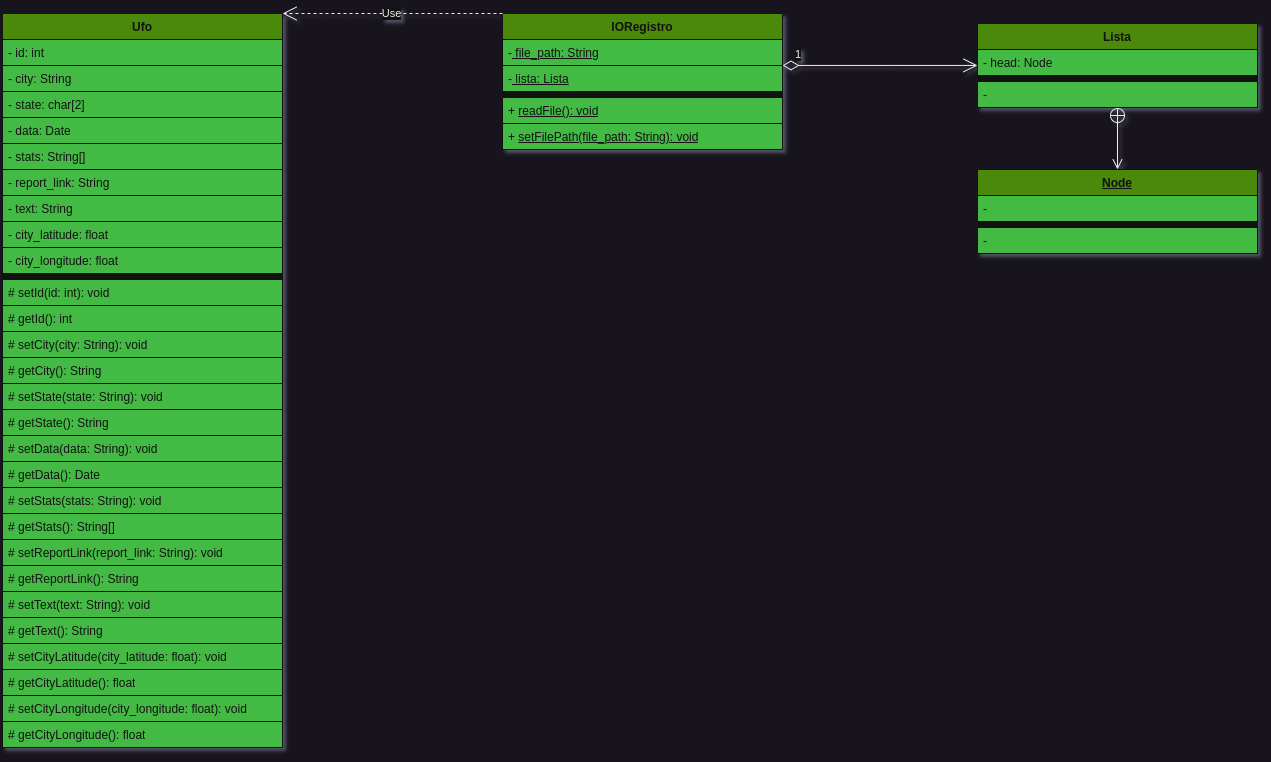

The diagram above was exported from draw.io. Its source (the exported page's mxGraphModel, read from the mxfile embedded in the PNG):
<mxGraphModel dx="1035" dy="625" grid="1" gridSize="10" guides="1" tooltips="1" connect="1" arrows="1" fold="1" page="1" pageScale="1" pageWidth="850" pageHeight="1100" math="0" shadow="0">
  <root>
    <mxCell id="0" />
    <mxCell id="1" parent="0" />
    <mxCell id="ThirmJaS9QNMyHDxlQbG-1" value="Ufo" style="swimlane;fontStyle=1;align=center;verticalAlign=top;childLayout=stackLayout;horizontal=1;startSize=26;horizontalStack=0;resizeParent=1;resizeParentMax=0;resizeLast=0;collapsible=1;marginBottom=0;whiteSpace=wrap;html=1;fillColor=#60a917;strokeColor=#FFFFFF;fontColor=#ffffff;swimlaneFillColor=#008A00;strokeWidth=1;shadow=0;labelBorderColor=none;" vertex="1" parent="1">
      <mxGeometry x="160" y="90" width="280" height="734" as="geometry" />
    </mxCell>
    <mxCell id="ThirmJaS9QNMyHDxlQbG-2" value="- id: int" style="text;strokeColor=#FFFFFF;fillColor=#008a00;align=left;verticalAlign=top;spacingLeft=4;spacingRight=4;overflow=hidden;rotatable=0;points=[[0,0.5],[1,0.5]];portConstraint=eastwest;whiteSpace=wrap;html=1;fontColor=#ffffff;swimlaneFillColor=#008A00;strokeWidth=1;shadow=0;labelBorderColor=none;" vertex="1" parent="ThirmJaS9QNMyHDxlQbG-1">
      <mxGeometry y="26" width="280" height="26" as="geometry" />
    </mxCell>
    <mxCell id="ThirmJaS9QNMyHDxlQbG-13" value="- city: String" style="text;strokeColor=#FFFFFF;fillColor=#008a00;align=left;verticalAlign=top;spacingLeft=4;spacingRight=4;overflow=hidden;rotatable=0;points=[[0,0.5],[1,0.5]];portConstraint=eastwest;whiteSpace=wrap;html=1;fontColor=#ffffff;swimlaneFillColor=#008A00;strokeWidth=1;shadow=0;labelBorderColor=none;" vertex="1" parent="ThirmJaS9QNMyHDxlQbG-1">
      <mxGeometry y="52" width="280" height="26" as="geometry" />
    </mxCell>
    <mxCell id="ThirmJaS9QNMyHDxlQbG-17" value="- ingredientes: RegistroIngrediente" style="text;strokeColor=#FFFFFF;fillColor=#008a00;align=left;verticalAlign=top;spacingLeft=4;spacingRight=4;overflow=hidden;rotatable=0;points=[[0,0.5],[1,0.5]];portConstraint=eastwest;whiteSpace=wrap;html=1;fontColor=#ffffff;swimlaneFillColor=#008A00;strokeWidth=1;shadow=0;labelBorderColor=none;" vertex="1" parent="ThirmJaS9QNMyHDxlQbG-1">
      <mxGeometry y="78" width="280" height="26" as="geometry" />
    </mxCell>
    <mxCell id="ThirmJaS9QNMyHDxlQbG-16" value="- data: Date" style="text;strokeColor=#FFFFFF;fillColor=#008a00;align=left;verticalAlign=top;spacingLeft=4;spacingRight=4;overflow=hidden;rotatable=0;points=[[0,0.5],[1,0.5]];portConstraint=eastwest;whiteSpace=wrap;html=1;fontColor=#ffffff;swimlaneFillColor=#008A00;strokeWidth=1;shadow=0;labelBorderColor=none;" vertex="1" parent="ThirmJaS9QNMyHDxlQbG-1">
      <mxGeometry y="104" width="280" height="26" as="geometry" />
    </mxCell>
    <mxCell id="ThirmJaS9QNMyHDxlQbG-15" value="- stats: String[]" style="text;strokeColor=#FFFFFF;fillColor=#008a00;align=left;verticalAlign=top;spacingLeft=4;spacingRight=4;overflow=hidden;rotatable=0;points=[[0,0.5],[1,0.5]];portConstraint=eastwest;whiteSpace=wrap;html=1;fontColor=#ffffff;swimlaneFillColor=#008A00;strokeWidth=1;shadow=0;labelBorderColor=none;" vertex="1" parent="ThirmJaS9QNMyHDxlQbG-1">
      <mxGeometry y="130" width="280" height="26" as="geometry" />
    </mxCell>
    <mxCell id="ThirmJaS9QNMyHDxlQbG-12" value="- report_link: String" style="text;strokeColor=#FFFFFF;fillColor=#008a00;align=left;verticalAlign=top;spacingLeft=4;spacingRight=4;overflow=hidden;rotatable=0;points=[[0,0.5],[1,0.5]];portConstraint=eastwest;whiteSpace=wrap;html=1;fontColor=#ffffff;swimlaneFillColor=#008A00;strokeWidth=1;shadow=0;labelBorderColor=none;" vertex="1" parent="ThirmJaS9QNMyHDxlQbG-1">
      <mxGeometry y="156" width="280" height="26" as="geometry" />
    </mxCell>
    <mxCell id="ThirmJaS9QNMyHDxlQbG-3" value="- text: String" style="text;strokeColor=#FFFFFF;fillColor=#008a00;align=left;verticalAlign=top;spacingLeft=4;spacingRight=4;overflow=hidden;rotatable=0;points=[[0,0.5],[1,0.5]];portConstraint=eastwest;whiteSpace=wrap;html=1;fontColor=#ffffff;swimlaneFillColor=#008A00;strokeWidth=1;shadow=0;labelBorderColor=none;" vertex="1" parent="ThirmJaS9QNMyHDxlQbG-1">
      <mxGeometry y="182" width="280" height="26" as="geometry" />
    </mxCell>
    <mxCell id="ThirmJaS9QNMyHDxlQbG-4" value="- city_latitude: float" style="text;strokeColor=#FFFFFF;fillColor=#008a00;align=left;verticalAlign=top;spacingLeft=4;spacingRight=4;overflow=hidden;rotatable=0;points=[[0,0.5],[1,0.5]];portConstraint=eastwest;whiteSpace=wrap;html=1;fontColor=#ffffff;swimlaneFillColor=#008A00;strokeWidth=1;shadow=0;labelBorderColor=none;" vertex="1" parent="ThirmJaS9QNMyHDxlQbG-1">
      <mxGeometry y="208" width="280" height="26" as="geometry" />
    </mxCell>
    <mxCell id="ThirmJaS9QNMyHDxlQbG-18" value="- city_longitude: float" style="text;strokeColor=#FFFFFF;fillColor=#008a00;align=left;verticalAlign=top;spacingLeft=4;spacingRight=4;overflow=hidden;rotatable=0;points=[[0,0.5],[1,0.5]];portConstraint=eastwest;whiteSpace=wrap;html=1;fontColor=#ffffff;swimlaneFillColor=#008A00;strokeWidth=1;shadow=0;labelBorderColor=none;" vertex="1" parent="ThirmJaS9QNMyHDxlQbG-1">
      <mxGeometry y="234" width="280" height="26" as="geometry" />
    </mxCell>
    <mxCell id="ThirmJaS9QNMyHDxlQbG-5" value="" style="line;strokeWidth=5;align=left;verticalAlign=middle;spacingTop=0;spacingLeft=0;spacingRight=0;rotatable=0;labelPosition=right;points=[];portConstraint=eastwest;perimeterSpacing=1;labelBackgroundColor=#008A00;fillStyle=auto;labelBorderColor=none;spacing=0;swimlaneFillColor=#008A00;strokeColor=#FFFFFF;shadow=0;" vertex="1" parent="ThirmJaS9QNMyHDxlQbG-1">
      <mxGeometry y="260" width="280" height="6" as="geometry" />
    </mxCell>
    <mxCell id="ThirmJaS9QNMyHDxlQbG-6" value="# setId(id: int): void" style="text;strokeColor=#FFFFFF;fillColor=#008a00;align=left;verticalAlign=top;spacingLeft=4;spacingRight=4;overflow=hidden;rotatable=0;points=[[0,0.5],[1,0.5]];portConstraint=eastwest;whiteSpace=wrap;html=1;fontColor=#ffffff;swimlaneFillColor=#008A00;strokeWidth=1;shadow=0;labelBorderColor=none;" vertex="1" parent="ThirmJaS9QNMyHDxlQbG-1">
      <mxGeometry y="266" width="280" height="26" as="geometry" />
    </mxCell>
    <mxCell id="ThirmJaS9QNMyHDxlQbG-7" value="# getId(): int" style="text;strokeColor=#FFFFFF;fillColor=#008a00;align=left;verticalAlign=top;spacingLeft=4;spacingRight=4;overflow=hidden;rotatable=0;points=[[0,0.5],[1,0.5]];portConstraint=eastwest;whiteSpace=wrap;html=1;fontColor=#ffffff;swimlaneFillColor=#008A00;strokeWidth=1;shadow=0;labelBorderColor=none;" vertex="1" parent="ThirmJaS9QNMyHDxlQbG-1">
      <mxGeometry y="292" width="280" height="26" as="geometry" />
    </mxCell>
    <mxCell id="ThirmJaS9QNMyHDxlQbG-8" value="# setCity(city: String): void" style="text;strokeColor=#FFFFFF;fillColor=#008a00;align=left;verticalAlign=top;spacingLeft=4;spacingRight=4;overflow=hidden;rotatable=0;points=[[0,0.5],[1,0.5]];portConstraint=eastwest;whiteSpace=wrap;html=1;fontColor=#ffffff;swimlaneFillColor=#008A00;strokeWidth=1;shadow=0;labelBorderColor=none;" vertex="1" parent="ThirmJaS9QNMyHDxlQbG-1">
      <mxGeometry y="318" width="280" height="26" as="geometry" />
    </mxCell>
    <mxCell id="ThirmJaS9QNMyHDxlQbG-9" value="# getCity(): String" style="text;strokeColor=#FFFFFF;fillColor=#008a00;align=left;verticalAlign=top;spacingLeft=4;spacingRight=4;overflow=hidden;rotatable=0;points=[[0,0.5],[1,0.5]];portConstraint=eastwest;whiteSpace=wrap;html=1;fontColor=#ffffff;swimlaneFillColor=#008A00;strokeWidth=1;shadow=0;labelBorderColor=none;" vertex="1" parent="ThirmJaS9QNMyHDxlQbG-1">
      <mxGeometry y="344" width="280" height="26" as="geometry" />
    </mxCell>
    <mxCell id="ThirmJaS9QNMyHDxlQbG-21" value="# setState(state: String): void" style="text;strokeColor=#FFFFFF;fillColor=#008a00;align=left;verticalAlign=top;spacingLeft=4;spacingRight=4;overflow=hidden;rotatable=0;points=[[0,0.5],[1,0.5]];portConstraint=eastwest;whiteSpace=wrap;html=1;fontColor=#ffffff;swimlaneFillColor=#008A00;strokeWidth=1;shadow=0;labelBorderColor=none;" vertex="1" parent="ThirmJaS9QNMyHDxlQbG-1">
      <mxGeometry y="370" width="280" height="26" as="geometry" />
    </mxCell>
    <mxCell id="ThirmJaS9QNMyHDxlQbG-22" value="# getState(): String" style="text;strokeColor=#FFFFFF;fillColor=#008a00;align=left;verticalAlign=top;spacingLeft=4;spacingRight=4;overflow=hidden;rotatable=0;points=[[0,0.5],[1,0.5]];portConstraint=eastwest;whiteSpace=wrap;html=1;fontColor=#ffffff;swimlaneFillColor=#008A00;strokeWidth=1;shadow=0;labelBorderColor=none;" vertex="1" parent="ThirmJaS9QNMyHDxlQbG-1">
      <mxGeometry y="396" width="280" height="26" as="geometry" />
    </mxCell>
    <mxCell id="ThirmJaS9QNMyHDxlQbG-23" value="# setData(data: String): void" style="text;strokeColor=#FFFFFF;fillColor=#008a00;align=left;verticalAlign=top;spacingLeft=4;spacingRight=4;overflow=hidden;rotatable=0;points=[[0,0.5],[1,0.5]];portConstraint=eastwest;whiteSpace=wrap;html=1;fontColor=#ffffff;swimlaneFillColor=#008A00;strokeWidth=1;shadow=0;labelBorderColor=none;" vertex="1" parent="ThirmJaS9QNMyHDxlQbG-1">
      <mxGeometry y="422" width="280" height="26" as="geometry" />
    </mxCell>
    <mxCell id="ThirmJaS9QNMyHDxlQbG-24" value="# getData(): Date" style="text;strokeColor=#FFFFFF;fillColor=#008a00;align=left;verticalAlign=top;spacingLeft=4;spacingRight=4;overflow=hidden;rotatable=0;points=[[0,0.5],[1,0.5]];portConstraint=eastwest;whiteSpace=wrap;html=1;fontColor=#ffffff;swimlaneFillColor=#008A00;strokeWidth=1;shadow=0;labelBorderColor=none;" vertex="1" parent="ThirmJaS9QNMyHDxlQbG-1">
      <mxGeometry y="448" width="280" height="26" as="geometry" />
    </mxCell>
    <mxCell id="ThirmJaS9QNMyHDxlQbG-25" value="# setStats(stats: String): void" style="text;strokeColor=#FFFFFF;fillColor=#008a00;align=left;verticalAlign=top;spacingLeft=4;spacingRight=4;overflow=hidden;rotatable=0;points=[[0,0.5],[1,0.5]];portConstraint=eastwest;whiteSpace=wrap;html=1;fontColor=#ffffff;swimlaneFillColor=#008A00;strokeWidth=1;shadow=0;labelBorderColor=none;" vertex="1" parent="ThirmJaS9QNMyHDxlQbG-1">
      <mxGeometry y="474" width="280" height="26" as="geometry" />
    </mxCell>
    <mxCell id="ThirmJaS9QNMyHDxlQbG-26" value="# getStats(): String[]" style="text;strokeColor=#FFFFFF;fillColor=#008a00;align=left;verticalAlign=top;spacingLeft=4;spacingRight=4;overflow=hidden;rotatable=0;points=[[0,0.5],[1,0.5]];portConstraint=eastwest;whiteSpace=wrap;html=1;fontColor=#ffffff;swimlaneFillColor=#008A00;strokeWidth=1;shadow=0;labelBorderColor=none;" vertex="1" parent="ThirmJaS9QNMyHDxlQbG-1">
      <mxGeometry y="500" width="280" height="26" as="geometry" />
    </mxCell>
    <mxCell id="ThirmJaS9QNMyHDxlQbG-28" value="# setReportLink(report_link: String): void" style="text;strokeColor=#FFFFFF;fillColor=#008a00;align=left;verticalAlign=top;spacingLeft=4;spacingRight=4;overflow=hidden;rotatable=0;points=[[0,0.5],[1,0.5]];portConstraint=eastwest;whiteSpace=wrap;html=1;fontColor=#ffffff;swimlaneFillColor=#008A00;strokeWidth=1;shadow=0;labelBorderColor=none;" vertex="1" parent="ThirmJaS9QNMyHDxlQbG-1">
      <mxGeometry y="526" width="280" height="26" as="geometry" />
    </mxCell>
    <mxCell id="ThirmJaS9QNMyHDxlQbG-27" value="# getReportLink(): String" style="text;strokeColor=#FFFFFF;fillColor=#008a00;align=left;verticalAlign=top;spacingLeft=4;spacingRight=4;overflow=hidden;rotatable=0;points=[[0,0.5],[1,0.5]];portConstraint=eastwest;whiteSpace=wrap;html=1;fontColor=#ffffff;swimlaneFillColor=#008A00;strokeWidth=1;shadow=0;labelBorderColor=none;" vertex="1" parent="ThirmJaS9QNMyHDxlQbG-1">
      <mxGeometry y="552" width="280" height="26" as="geometry" />
    </mxCell>
    <mxCell id="ThirmJaS9QNMyHDxlQbG-29" value="# setText(text: String): void&amp;nbsp;" style="text;strokeColor=#FFFFFF;fillColor=#008a00;align=left;verticalAlign=top;spacingLeft=4;spacingRight=4;overflow=hidden;rotatable=0;points=[[0,0.5],[1,0.5]];portConstraint=eastwest;whiteSpace=wrap;html=1;fontColor=#ffffff;swimlaneFillColor=#008A00;strokeWidth=1;shadow=0;labelBorderColor=none;" vertex="1" parent="ThirmJaS9QNMyHDxlQbG-1">
      <mxGeometry y="578" width="280" height="26" as="geometry" />
    </mxCell>
    <mxCell id="ThirmJaS9QNMyHDxlQbG-30" value="# getText(): String" style="text;strokeColor=#FFFFFF;fillColor=#008a00;align=left;verticalAlign=top;spacingLeft=4;spacingRight=4;overflow=hidden;rotatable=0;points=[[0,0.5],[1,0.5]];portConstraint=eastwest;whiteSpace=wrap;html=1;fontColor=#ffffff;swimlaneFillColor=#008A00;strokeWidth=1;shadow=0;labelBorderColor=none;" vertex="1" parent="ThirmJaS9QNMyHDxlQbG-1">
      <mxGeometry y="604" width="280" height="26" as="geometry" />
    </mxCell>
    <mxCell id="ThirmJaS9QNMyHDxlQbG-31" value="# setCityLatitude(city_latitude: float): void" style="text;strokeColor=#FFFFFF;fillColor=#008a00;align=left;verticalAlign=top;spacingLeft=4;spacingRight=4;overflow=hidden;rotatable=0;points=[[0,0.5],[1,0.5]];portConstraint=eastwest;whiteSpace=wrap;html=1;fontColor=#ffffff;swimlaneFillColor=#008A00;strokeWidth=1;shadow=0;labelBorderColor=none;" vertex="1" parent="ThirmJaS9QNMyHDxlQbG-1">
      <mxGeometry y="630" width="280" height="26" as="geometry" />
    </mxCell>
    <mxCell id="ThirmJaS9QNMyHDxlQbG-33" value="# getCityLatitude(): float" style="text;strokeColor=#FFFFFF;fillColor=#008a00;align=left;verticalAlign=top;spacingLeft=4;spacingRight=4;overflow=hidden;rotatable=0;points=[[0,0.5],[1,0.5]];portConstraint=eastwest;whiteSpace=wrap;html=1;fontColor=#ffffff;swimlaneFillColor=#008A00;strokeWidth=1;shadow=0;labelBorderColor=none;" vertex="1" parent="ThirmJaS9QNMyHDxlQbG-1">
      <mxGeometry y="656" width="280" height="26" as="geometry" />
    </mxCell>
    <mxCell id="ThirmJaS9QNMyHDxlQbG-32" value="# setCityLongitude(city_longitude: float): void" style="text;strokeColor=#FFFFFF;fillColor=#008a00;align=left;verticalAlign=top;spacingLeft=4;spacingRight=4;overflow=hidden;rotatable=0;points=[[0,0.5],[1,0.5]];portConstraint=eastwest;whiteSpace=wrap;html=1;fontColor=#ffffff;swimlaneFillColor=#008A00;strokeWidth=1;shadow=0;labelBorderColor=none;" vertex="1" parent="ThirmJaS9QNMyHDxlQbG-1">
      <mxGeometry y="682" width="280" height="26" as="geometry" />
    </mxCell>
    <mxCell id="ThirmJaS9QNMyHDxlQbG-34" value="# getCityLongitude(): float" style="text;strokeColor=#FFFFFF;fillColor=#008a00;align=left;verticalAlign=top;spacingLeft=4;spacingRight=4;overflow=hidden;rotatable=0;points=[[0,0.5],[1,0.5]];portConstraint=eastwest;whiteSpace=wrap;html=1;fontColor=#ffffff;swimlaneFillColor=#008A00;strokeWidth=1;shadow=0;labelBorderColor=none;" vertex="1" parent="ThirmJaS9QNMyHDxlQbG-1">
      <mxGeometry y="708" width="280" height="26" as="geometry" />
    </mxCell>
    <mxCell id="ThirmJaS9QNMyHDxlQbG-11" value="- state: char[2]" style="text;strokeColor=#FFFFFF;fillColor=#008a00;align=left;verticalAlign=top;spacingLeft=4;spacingRight=4;overflow=hidden;rotatable=0;points=[[0,0.5],[1,0.5]];portConstraint=eastwest;whiteSpace=wrap;html=1;fontColor=#ffffff;swimlaneFillColor=#008A00;strokeWidth=1;shadow=0;labelBorderColor=none;" vertex="1" parent="1">
      <mxGeometry x="160" y="168" width="280" height="26" as="geometry" />
    </mxCell>
    <mxCell id="ThirmJaS9QNMyHDxlQbG-35" value="IORegistro" style="swimlane;fontStyle=1;align=center;verticalAlign=top;childLayout=stackLayout;horizontal=1;startSize=26;horizontalStack=0;resizeParent=1;resizeParentMax=0;resizeLast=0;collapsible=1;marginBottom=0;whiteSpace=wrap;html=1;fillColor=#60a917;strokeColor=#FFFFFF;fontColor=#ffffff;swimlaneFillColor=#008A00;strokeWidth=1;shadow=0;labelBorderColor=none;" vertex="1" parent="1">
      <mxGeometry x="660" y="90" width="280" height="136" as="geometry" />
    </mxCell>
    <mxCell id="ThirmJaS9QNMyHDxlQbG-36" value="-&lt;u&gt;&amp;nbsp;file_path: String&lt;/u&gt;" style="text;strokeColor=#FFFFFF;fillColor=#008a00;align=left;verticalAlign=top;spacingLeft=4;spacingRight=4;overflow=hidden;rotatable=0;points=[[0,0.5],[1,0.5]];portConstraint=eastwest;whiteSpace=wrap;html=1;fontColor=#ffffff;swimlaneFillColor=#008A00;strokeWidth=1;shadow=0;labelBorderColor=none;" vertex="1" parent="ThirmJaS9QNMyHDxlQbG-35">
      <mxGeometry y="26" width="280" height="26" as="geometry" />
    </mxCell>
    <mxCell id="ThirmJaS9QNMyHDxlQbG-68" value="-&lt;u&gt;&amp;nbsp;lista: Lista&lt;/u&gt;" style="text;strokeColor=#FFFFFF;fillColor=#008a00;align=left;verticalAlign=top;spacingLeft=4;spacingRight=4;overflow=hidden;rotatable=0;points=[[0,0.5],[1,0.5]];portConstraint=eastwest;whiteSpace=wrap;html=1;fontColor=#ffffff;swimlaneFillColor=#008A00;strokeWidth=1;shadow=0;labelBorderColor=none;" vertex="1" parent="ThirmJaS9QNMyHDxlQbG-35">
      <mxGeometry y="52" width="280" height="26" as="geometry" />
    </mxCell>
    <mxCell id="ThirmJaS9QNMyHDxlQbG-39" value="" style="line;strokeWidth=5;align=left;verticalAlign=middle;spacingTop=0;spacingLeft=0;spacingRight=0;rotatable=0;labelPosition=right;points=[];portConstraint=eastwest;perimeterSpacing=1;labelBackgroundColor=#008A00;fillStyle=auto;labelBorderColor=none;spacing=0;swimlaneFillColor=#008A00;strokeColor=#FFFFFF;shadow=0;" vertex="1" parent="ThirmJaS9QNMyHDxlQbG-35">
      <mxGeometry y="78" width="280" height="6" as="geometry" />
    </mxCell>
    <mxCell id="ThirmJaS9QNMyHDxlQbG-40" value="+ &lt;u style=&quot;&quot;&gt;readFile(): void&lt;/u&gt;" style="text;strokeColor=#FFFFFF;fillColor=#008a00;align=left;verticalAlign=top;spacingLeft=4;spacingRight=4;overflow=hidden;rotatable=0;points=[[0,0.5],[1,0.5]];portConstraint=eastwest;whiteSpace=wrap;html=1;fontColor=#ffffff;swimlaneFillColor=#008A00;strokeWidth=1;shadow=0;labelBorderColor=none;" vertex="1" parent="ThirmJaS9QNMyHDxlQbG-35">
      <mxGeometry y="84" width="280" height="26" as="geometry" />
    </mxCell>
    <mxCell id="ThirmJaS9QNMyHDxlQbG-41" value="+ &lt;u&gt;setFilePath(file_path: String): void&lt;/u&gt;" style="text;strokeColor=#FFFFFF;fillColor=#008a00;align=left;verticalAlign=top;spacingLeft=4;spacingRight=4;overflow=hidden;rotatable=0;points=[[0,0.5],[1,0.5]];portConstraint=eastwest;whiteSpace=wrap;html=1;fontColor=#ffffff;swimlaneFillColor=#008A00;strokeWidth=1;shadow=0;labelBorderColor=none;" vertex="1" parent="ThirmJaS9QNMyHDxlQbG-35">
      <mxGeometry y="110" width="280" height="26" as="geometry" />
    </mxCell>
    <mxCell id="ThirmJaS9QNMyHDxlQbG-44" value="Use" style="endArrow=open;endSize=12;dashed=1;html=1;rounded=0;entryX=1;entryY=0;entryDx=0;entryDy=0;exitX=0;exitY=0;exitDx=0;exitDy=0;" edge="1" parent="1" source="ThirmJaS9QNMyHDxlQbG-35" target="ThirmJaS9QNMyHDxlQbG-1">
      <mxGeometry width="160" relative="1" as="geometry">
        <mxPoint x="510" y="190" as="sourcePoint" />
        <mxPoint x="670" y="190" as="targetPoint" />
      </mxGeometry>
    </mxCell>
    <mxCell id="ThirmJaS9QNMyHDxlQbG-45" value="Lista" style="swimlane;fontStyle=1;align=center;verticalAlign=top;childLayout=stackLayout;horizontal=1;startSize=26;horizontalStack=0;resizeParent=1;resizeParentMax=0;resizeLast=0;collapsible=1;marginBottom=0;whiteSpace=wrap;html=1;fillColor=#60a917;strokeColor=#FFFFFF;fontColor=#ffffff;swimlaneFillColor=#008A00;strokeWidth=1;shadow=0;labelBorderColor=none;" vertex="1" parent="1">
      <mxGeometry x="1135" y="100" width="280" height="84" as="geometry" />
    </mxCell>
    <mxCell id="ThirmJaS9QNMyHDxlQbG-48" value="- head: Node" style="text;strokeColor=#FFFFFF;fillColor=#008a00;align=left;verticalAlign=top;spacingLeft=4;spacingRight=4;overflow=hidden;rotatable=0;points=[[0,0.5],[1,0.5]];portConstraint=eastwest;whiteSpace=wrap;html=1;fontColor=#ffffff;swimlaneFillColor=#008A00;strokeWidth=1;shadow=0;labelBorderColor=none;" vertex="1" parent="ThirmJaS9QNMyHDxlQbG-45">
      <mxGeometry y="26" width="280" height="26" as="geometry" />
    </mxCell>
    <mxCell id="ThirmJaS9QNMyHDxlQbG-49" value="" style="line;strokeWidth=5;align=left;verticalAlign=middle;spacingTop=0;spacingLeft=0;spacingRight=0;rotatable=0;labelPosition=right;points=[];portConstraint=eastwest;perimeterSpacing=1;labelBackgroundColor=#008A00;fillStyle=auto;labelBorderColor=none;spacing=0;swimlaneFillColor=#008A00;strokeColor=#FFFFFF;shadow=0;" vertex="1" parent="ThirmJaS9QNMyHDxlQbG-45">
      <mxGeometry y="52" width="280" height="6" as="geometry" />
    </mxCell>
    <mxCell id="ThirmJaS9QNMyHDxlQbG-53" value="-" style="text;strokeColor=#FFFFFF;fillColor=#008a00;align=left;verticalAlign=top;spacingLeft=4;spacingRight=4;overflow=hidden;rotatable=0;points=[[0,0.5],[1,0.5]];portConstraint=eastwest;whiteSpace=wrap;html=1;fontColor=#ffffff;swimlaneFillColor=#008A00;strokeWidth=1;shadow=0;labelBorderColor=none;" vertex="1" parent="ThirmJaS9QNMyHDxlQbG-45">
      <mxGeometry y="58" width="280" height="26" as="geometry" />
    </mxCell>
    <mxCell id="ThirmJaS9QNMyHDxlQbG-54" value="1" style="endArrow=open;html=1;endSize=12;startArrow=diamondThin;startSize=14;startFill=0;edgeStyle=orthogonalEdgeStyle;align=left;verticalAlign=bottom;rounded=0;" edge="1" parent="1" source="ThirmJaS9QNMyHDxlQbG-35" target="ThirmJaS9QNMyHDxlQbG-45">
      <mxGeometry x="-0.8974" y="2" relative="1" as="geometry">
        <mxPoint x="990" y="140" as="sourcePoint" />
        <mxPoint x="1060" y="230" as="targetPoint" />
        <Array as="points">
          <mxPoint x="1050" y="142" />
          <mxPoint x="1050" y="142" />
        </Array>
        <mxPoint as="offset" />
      </mxGeometry>
    </mxCell>
    <mxCell id="ThirmJaS9QNMyHDxlQbG-57" value="&lt;u&gt;Node&lt;/u&gt;" style="swimlane;fontStyle=1;align=center;verticalAlign=top;childLayout=stackLayout;horizontal=1;startSize=26;horizontalStack=0;resizeParent=1;resizeParentMax=0;resizeLast=0;collapsible=1;marginBottom=0;whiteSpace=wrap;html=1;fillColor=#60a917;strokeColor=#FFFFFF;fontColor=#ffffff;swimlaneFillColor=#008A00;strokeWidth=1;shadow=0;labelBorderColor=none;" vertex="1" parent="1">
      <mxGeometry x="1135" y="246" width="280" height="84" as="geometry" />
    </mxCell>
    <mxCell id="ThirmJaS9QNMyHDxlQbG-58" value="-" style="text;strokeColor=#FFFFFF;fillColor=#008a00;align=left;verticalAlign=top;spacingLeft=4;spacingRight=4;overflow=hidden;rotatable=0;points=[[0,0.5],[1,0.5]];portConstraint=eastwest;whiteSpace=wrap;html=1;fontColor=#ffffff;swimlaneFillColor=#008A00;strokeWidth=1;shadow=0;labelBorderColor=none;" vertex="1" parent="ThirmJaS9QNMyHDxlQbG-57">
      <mxGeometry y="26" width="280" height="26" as="geometry" />
    </mxCell>
    <mxCell id="ThirmJaS9QNMyHDxlQbG-61" value="" style="line;strokeWidth=5;align=left;verticalAlign=middle;spacingTop=0;spacingLeft=0;spacingRight=0;rotatable=0;labelPosition=right;points=[];portConstraint=eastwest;perimeterSpacing=1;labelBackgroundColor=#008A00;fillStyle=auto;labelBorderColor=none;spacing=0;swimlaneFillColor=#008A00;strokeColor=#FFFFFF;shadow=0;" vertex="1" parent="ThirmJaS9QNMyHDxlQbG-57">
      <mxGeometry y="52" width="280" height="6" as="geometry" />
    </mxCell>
    <mxCell id="ThirmJaS9QNMyHDxlQbG-62" value="-" style="text;strokeColor=#FFFFFF;fillColor=#008a00;align=left;verticalAlign=top;spacingLeft=4;spacingRight=4;overflow=hidden;rotatable=0;points=[[0,0.5],[1,0.5]];portConstraint=eastwest;whiteSpace=wrap;html=1;fontColor=#ffffff;swimlaneFillColor=#008A00;strokeWidth=1;shadow=0;labelBorderColor=none;" vertex="1" parent="ThirmJaS9QNMyHDxlQbG-57">
      <mxGeometry y="58" width="280" height="26" as="geometry" />
    </mxCell>
    <mxCell id="ThirmJaS9QNMyHDxlQbG-66" value="" style="endArrow=open;startArrow=circlePlus;endFill=0;startFill=0;endSize=8;html=1;rounded=0;" edge="1" parent="1" source="ThirmJaS9QNMyHDxlQbG-53" target="ThirmJaS9QNMyHDxlQbG-57">
      <mxGeometry width="160" relative="1" as="geometry">
        <mxPoint x="1210" y="210" as="sourcePoint" />
        <mxPoint x="1370" y="210" as="targetPoint" />
      </mxGeometry>
    </mxCell>
  </root>
</mxGraphModel>